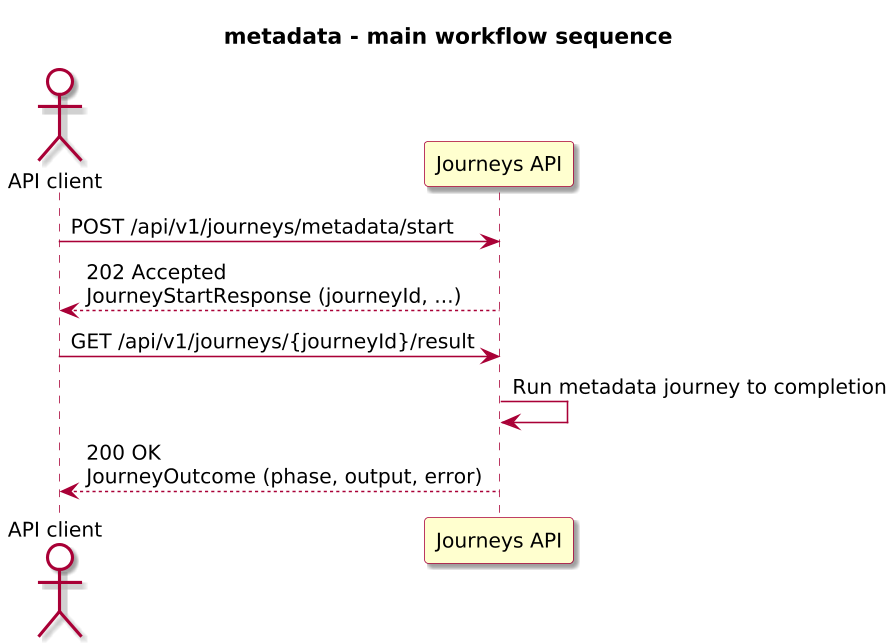

The diagram above was rendered by PlantUML. Its source (embedded in the PNG):
@startuml

skinparam BackgroundColor #FFFFFF
skinparam Shadowing true

skinparam DefaultFontName "SansSerif"
skinparam DefaultFontSize 13
skinparam DefaultFontStyle plain

skinparam dpi 150

skinparam sequence {
  ArrowColor #A80036
  LifeLineBorderColor #A80036
  LifeLineBackgroundColor #FFFFFF
}

skinparam Note {
  BackgroundColor #FBFB77
  BorderColor #A80036
}

skinparam ParticipantBorderColor #A80036
skinparam ParticipantBackgroundColor #FEFECE

skinparam ActorBorderColor #A80036
skinparam ActorBackgroundColor #FFFFFF
skinparam SequenceActorBorderThickness 2

skinparam state {
  BorderColor #A80036
  BackgroundColor #FEFECE
}

skinparam activity {
  ArrowColor #A80036
  BackgroundColor #FEFECE
  BorderColor #A80036
}

!include journey-diagram-theme.puml
title metadata - main workflow sequence

actor "API client" as Client
participant "Journeys API" as Journeys

Client -> Journeys: POST /api/v1/journeys/metadata/start
Journeys --> Client: 202 Accepted\nJourneyStartResponse (journeyId, ...)

Client -> Journeys: GET /api/v1/journeys/{journeyId}/result
Journeys -> Journeys: Run metadata journey to completion
Journeys --> Client: 200 OK\nJourneyOutcome (phase, output, error)

@enduml